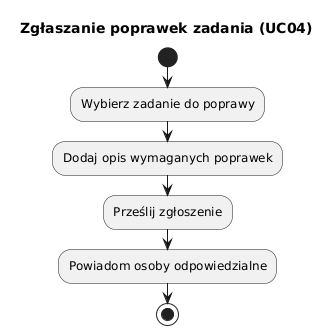

The diagram above was rendered by PlantUML. Its source (embedded in the PNG):
@startuml
title Zgłaszanie poprawek zadania (UC04)

start
:Wybierz zadanie do poprawy;
:Dodaj opis wymaganych poprawek;
:Prześlij zgłoszenie;
:Powiadom osoby odpowiedzialne;
stop
@enduml